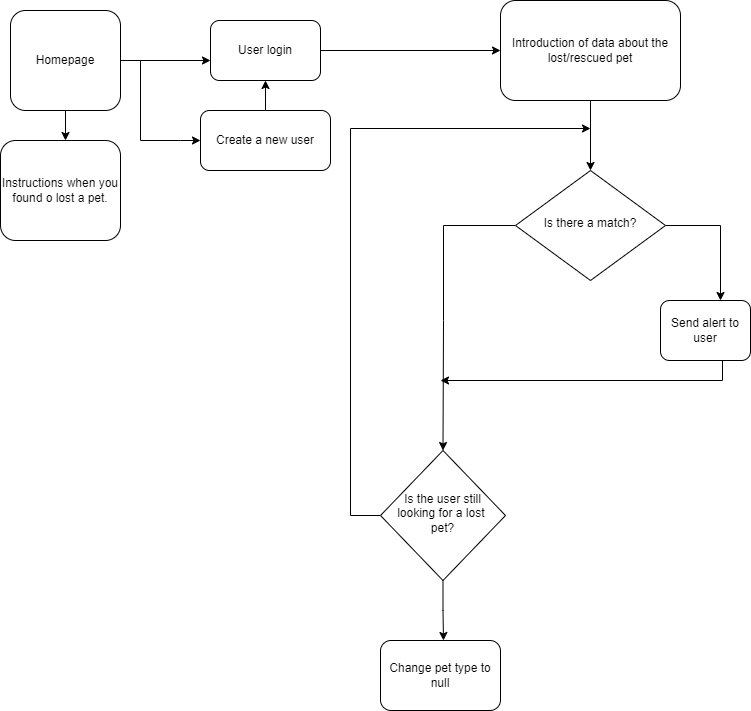

The diagram above was exported from draw.io. Its source (the exported page's mxGraphModel, read from the mxfile embedded in the PNG):
<mxGraphModel dx="868" dy="450" grid="1" gridSize="10" guides="1" tooltips="1" connect="1" arrows="1" fold="1" page="1" pageScale="1" pageWidth="1169" pageHeight="827" background="#ffffff" math="0" shadow="0">
  <root>
    <mxCell id="WIyWlLk6GJQsqaUBKTNV-0" />
    <mxCell id="WIyWlLk6GJQsqaUBKTNV-1" parent="WIyWlLk6GJQsqaUBKTNV-0" />
    <mxCell id="U5y4tKGxoDAeFthd4Rj4-1" style="edgeStyle=orthogonalEdgeStyle;rounded=0;orthogonalLoop=1;jettySize=auto;html=1;exitX=0.5;exitY=1;exitDx=0;exitDy=0;" parent="WIyWlLk6GJQsqaUBKTNV-1" source="WIyWlLk6GJQsqaUBKTNV-3" edge="1">
      <mxGeometry relative="1" as="geometry">
        <mxPoint x="125" y="200" as="targetPoint" />
        <Array as="points" />
      </mxGeometry>
    </mxCell>
    <mxCell id="U5y4tKGxoDAeFthd4Rj4-10" value="" style="edgeStyle=orthogonalEdgeStyle;rounded=0;orthogonalLoop=1;jettySize=auto;html=1;" parent="WIyWlLk6GJQsqaUBKTNV-1" source="WIyWlLk6GJQsqaUBKTNV-3" edge="1">
      <mxGeometry relative="1" as="geometry">
        <mxPoint x="270" y="120" as="targetPoint" />
        <Array as="points">
          <mxPoint x="270" y="120" />
        </Array>
      </mxGeometry>
    </mxCell>
    <mxCell id="WIyWlLk6GJQsqaUBKTNV-3" value="Homepage" style="rounded=1;whiteSpace=wrap;html=1;fontSize=12;glass=0;strokeWidth=1;shadow=0;" parent="WIyWlLk6GJQsqaUBKTNV-1" vertex="1">
      <mxGeometry x="70" y="70" width="110" height="100" as="geometry" />
    </mxCell>
    <mxCell id="WIyWlLk6GJQsqaUBKTNV-11" value="Change pet type to null" style="rounded=1;whiteSpace=wrap;html=1;fontSize=12;glass=0;strokeWidth=1;shadow=0;" parent="WIyWlLk6GJQsqaUBKTNV-1" vertex="1">
      <mxGeometry x="440" y="700" width="120" height="70" as="geometry" />
    </mxCell>
    <mxCell id="U5y4tKGxoDAeFthd4Rj4-3" value="Instructions when you found o lost a pet." style="rounded=1;whiteSpace=wrap;html=1;fontSize=12;glass=0;strokeWidth=1;shadow=0;" parent="WIyWlLk6GJQsqaUBKTNV-1" vertex="1">
      <mxGeometry x="60" y="200" width="120" height="100" as="geometry" />
    </mxCell>
    <mxCell id="U5y4tKGxoDAeFthd4Rj4-21" style="edgeStyle=orthogonalEdgeStyle;rounded=0;orthogonalLoop=1;jettySize=auto;html=1;exitX=1;exitY=0.5;exitDx=0;exitDy=0;" parent="WIyWlLk6GJQsqaUBKTNV-1" source="U5y4tKGxoDAeFthd4Rj4-11" edge="1">
      <mxGeometry relative="1" as="geometry">
        <mxPoint x="560" y="110" as="targetPoint" />
      </mxGeometry>
    </mxCell>
    <mxCell id="U5y4tKGxoDAeFthd4Rj4-11" value="User login" style="rounded=1;whiteSpace=wrap;html=1;fontSize=12;glass=0;strokeWidth=1;shadow=0;" parent="WIyWlLk6GJQsqaUBKTNV-1" vertex="1">
      <mxGeometry x="270" y="80" width="110" height="60" as="geometry" />
    </mxCell>
    <mxCell id="U5y4tKGxoDAeFthd4Rj4-20" style="edgeStyle=orthogonalEdgeStyle;rounded=0;orthogonalLoop=1;jettySize=auto;html=1;exitX=0.5;exitY=0;exitDx=0;exitDy=0;entryX=0.5;entryY=1;entryDx=0;entryDy=0;" parent="WIyWlLk6GJQsqaUBKTNV-1" source="U5y4tKGxoDAeFthd4Rj4-12" target="U5y4tKGxoDAeFthd4Rj4-11" edge="1">
      <mxGeometry relative="1" as="geometry" />
    </mxCell>
    <mxCell id="U5y4tKGxoDAeFthd4Rj4-12" value="Create a new user" style="rounded=1;whiteSpace=wrap;html=1;fontSize=12;glass=0;strokeWidth=1;shadow=0;" parent="WIyWlLk6GJQsqaUBKTNV-1" vertex="1">
      <mxGeometry x="260" y="170" width="130" height="60" as="geometry" />
    </mxCell>
    <mxCell id="U5y4tKGxoDAeFthd4Rj4-17" value="" style="endArrow=classic;html=1;rounded=0;edgeStyle=orthogonalEdgeStyle;" parent="WIyWlLk6GJQsqaUBKTNV-1" edge="1">
      <mxGeometry width="50" height="50" relative="1" as="geometry">
        <mxPoint x="200" y="120" as="sourcePoint" />
        <mxPoint x="260" y="200" as="targetPoint" />
        <Array as="points">
          <mxPoint x="200" y="200" />
          <mxPoint x="240" y="200" />
        </Array>
      </mxGeometry>
    </mxCell>
    <mxCell id="U5y4tKGxoDAeFthd4Rj4-24" style="edgeStyle=orthogonalEdgeStyle;rounded=0;orthogonalLoop=1;jettySize=auto;html=1;exitX=0.5;exitY=1;exitDx=0;exitDy=0;" parent="WIyWlLk6GJQsqaUBKTNV-1" source="U5y4tKGxoDAeFthd4Rj4-22" edge="1">
      <mxGeometry relative="1" as="geometry">
        <mxPoint x="650" y="230" as="targetPoint" />
      </mxGeometry>
    </mxCell>
    <mxCell id="U5y4tKGxoDAeFthd4Rj4-22" value="Introduction of data about the lost/rescued pet" style="rounded=1;whiteSpace=wrap;html=1;fontSize=12;glass=0;strokeWidth=1;shadow=0;" parent="WIyWlLk6GJQsqaUBKTNV-1" vertex="1">
      <mxGeometry x="560" y="60" width="180" height="100" as="geometry" />
    </mxCell>
    <mxCell id="U5y4tKGxoDAeFthd4Rj4-27" style="edgeStyle=orthogonalEdgeStyle;rounded=0;orthogonalLoop=1;jettySize=auto;html=1;exitX=1;exitY=0.5;exitDx=0;exitDy=0;" parent="WIyWlLk6GJQsqaUBKTNV-1" source="U5y4tKGxoDAeFthd4Rj4-25" target="U5y4tKGxoDAeFthd4Rj4-28" edge="1">
      <mxGeometry relative="1" as="geometry">
        <mxPoint x="780" y="370" as="targetPoint" />
        <Array as="points">
          <mxPoint x="780" y="285" />
        </Array>
      </mxGeometry>
    </mxCell>
    <mxCell id="U5y4tKGxoDAeFthd4Rj4-33" style="edgeStyle=orthogonalEdgeStyle;rounded=0;orthogonalLoop=1;jettySize=auto;html=1;exitX=0;exitY=0.5;exitDx=0;exitDy=0;entryX=0.5;entryY=0;entryDx=0;entryDy=0;" parent="WIyWlLk6GJQsqaUBKTNV-1" source="U5y4tKGxoDAeFthd4Rj4-25" target="U5y4tKGxoDAeFthd4Rj4-35" edge="1">
      <mxGeometry relative="1" as="geometry">
        <mxPoint x="500" y="370" as="targetPoint" />
        <Array as="points">
          <mxPoint x="503" y="285" />
          <mxPoint x="503" y="380" />
        </Array>
      </mxGeometry>
    </mxCell>
    <mxCell id="U5y4tKGxoDAeFthd4Rj4-25" value="Is there a match?" style="rhombus;whiteSpace=wrap;html=1;shadow=0;fontFamily=Helvetica;fontSize=12;align=center;strokeWidth=1;spacing=6;spacingTop=-4;" parent="WIyWlLk6GJQsqaUBKTNV-1" vertex="1">
      <mxGeometry x="575" y="230" width="150" height="110" as="geometry" />
    </mxCell>
    <mxCell id="U5y4tKGxoDAeFthd4Rj4-41" style="edgeStyle=orthogonalEdgeStyle;rounded=0;orthogonalLoop=1;jettySize=auto;html=1;exitX=0.5;exitY=1;exitDx=0;exitDy=0;" parent="WIyWlLk6GJQsqaUBKTNV-1" source="U5y4tKGxoDAeFthd4Rj4-28" edge="1">
      <mxGeometry relative="1" as="geometry">
        <mxPoint x="500" y="440" as="targetPoint" />
        <Array as="points">
          <mxPoint x="782" y="440" />
        </Array>
      </mxGeometry>
    </mxCell>
    <mxCell id="U5y4tKGxoDAeFthd4Rj4-28" value="Send alert to user" style="rounded=1;whiteSpace=wrap;html=1;fontSize=12;glass=0;strokeWidth=1;shadow=0;" parent="WIyWlLk6GJQsqaUBKTNV-1" vertex="1">
      <mxGeometry x="720" y="360" width="90" height="60" as="geometry" />
    </mxCell>
    <mxCell id="U5y4tKGxoDAeFthd4Rj4-38" style="edgeStyle=orthogonalEdgeStyle;rounded=0;orthogonalLoop=1;jettySize=auto;html=1;exitX=0;exitY=0.5;exitDx=0;exitDy=0;" parent="WIyWlLk6GJQsqaUBKTNV-1" source="U5y4tKGxoDAeFthd4Rj4-35" edge="1">
      <mxGeometry relative="1" as="geometry">
        <mxPoint x="650" y="188" as="targetPoint" />
        <Array as="points">
          <mxPoint x="410" y="575" />
          <mxPoint x="410" y="188" />
        </Array>
      </mxGeometry>
    </mxCell>
    <mxCell id="U5y4tKGxoDAeFthd4Rj4-42" style="edgeStyle=orthogonalEdgeStyle;rounded=0;orthogonalLoop=1;jettySize=auto;html=1;exitX=0.5;exitY=1;exitDx=0;exitDy=0;" parent="WIyWlLk6GJQsqaUBKTNV-1" source="U5y4tKGxoDAeFthd4Rj4-35" edge="1">
      <mxGeometry relative="1" as="geometry">
        <mxPoint x="503" y="700" as="targetPoint" />
      </mxGeometry>
    </mxCell>
    <mxCell id="U5y4tKGxoDAeFthd4Rj4-35" value="Is the user still looking for a lost&amp;nbsp; pet?" style="rhombus;whiteSpace=wrap;html=1;shadow=0;fontFamily=Helvetica;fontSize=12;align=center;strokeWidth=1;spacing=6;spacingTop=-4;" parent="WIyWlLk6GJQsqaUBKTNV-1" vertex="1">
      <mxGeometry x="440" y="510" width="125" height="130" as="geometry" />
    </mxCell>
  </root>
</mxGraphModel>